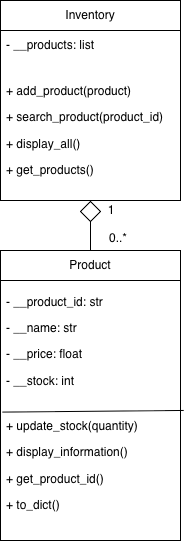

The diagram above was exported from draw.io. Its source (the exported page's mxGraphModel, read from the mxfile embedded in the PNG):
<mxGraphModel dx="1450" dy="625" grid="1" gridSize="10" guides="1" tooltips="1" connect="1" arrows="1" fold="1" page="1" pageScale="1" pageWidth="827" pageHeight="1169" math="0" shadow="0">
  <root>
    <mxCell id="0" />
    <mxCell id="1" parent="0" />
    <mxCell id="hN_93s6Y8iP9nm5R8tOz-1" parent="1" style="swimlane;fontStyle=0;childLayout=stackLayout;horizontal=1;startSize=30;horizontalStack=0;resizeParent=1;resizeParentMax=0;resizeLast=0;collapsible=1;marginBottom=0;whiteSpace=wrap;html=1;" value="Inventory" vertex="1">
      <mxGeometry height="200" width="180" x="-770" y="80" as="geometry" />
    </mxCell>
    <mxCell id="hN_93s6Y8iP9nm5R8tOz-2" parent="hN_93s6Y8iP9nm5R8tOz-1" style="text;strokeColor=none;fillColor=none;align=left;verticalAlign=middle;spacingLeft=4;spacingRight=4;overflow=hidden;points=[[0,0.5],[1,0.5]];portConstraint=eastwest;rotatable=0;whiteSpace=wrap;html=1;" value="- __products: list" vertex="1">
      <mxGeometry height="30" width="180" y="30" as="geometry" />
    </mxCell>
    <mxCell id="hN_93s6Y8iP9nm5R8tOz-3" parent="hN_93s6Y8iP9nm5R8tOz-1" style="text;strokeColor=none;fillColor=none;align=left;verticalAlign=middle;spacingLeft=4;spacingRight=4;overflow=hidden;points=[[0,0.5],[1,0.5]];portConstraint=eastwest;rotatable=0;whiteSpace=wrap;html=1;" value="&lt;p&gt;+ add_product(product)&lt;/p&gt;&lt;p&gt;+ search_product(product_id)&lt;/p&gt;&lt;p&gt;+ display_all()&lt;/p&gt;&lt;p&gt;+ get_products()&lt;/p&gt;" vertex="1">
      <mxGeometry height="140" width="180" y="60" as="geometry" />
    </mxCell>
    <mxCell id="hN_93s6Y8iP9nm5R8tOz-5" parent="1" style="swimlane;fontStyle=0;childLayout=stackLayout;horizontal=1;startSize=30;horizontalStack=0;resizeParent=1;resizeParentMax=0;resizeLast=0;collapsible=1;marginBottom=0;whiteSpace=wrap;html=1;" value="Product" vertex="1">
      <mxGeometry height="290" width="180" x="-770" y="330" as="geometry" />
    </mxCell>
    <mxCell id="hN_93s6Y8iP9nm5R8tOz-6" parent="hN_93s6Y8iP9nm5R8tOz-5" style="text;strokeColor=none;fillColor=none;align=left;verticalAlign=middle;spacingLeft=4;spacingRight=4;overflow=hidden;points=[[0,0.5],[1,0.5]];portConstraint=eastwest;rotatable=0;whiteSpace=wrap;html=1;" value="&lt;div&gt;&lt;p&gt;- __product_id: str&lt;/p&gt;&lt;p&gt;- __name: str&lt;/p&gt;&lt;p&gt;- __price: float&lt;/p&gt;&lt;p&gt;- __stock: int&lt;/p&gt;&lt;/div&gt;&lt;div&gt;&lt;/div&gt;&lt;div&gt;&lt;p&gt;&lt;/p&gt;&lt;/div&gt;" vertex="1">
      <mxGeometry height="110" width="180" y="30" as="geometry" />
    </mxCell>
    <mxCell id="hN_93s6Y8iP9nm5R8tOz-10" edge="1" parent="hN_93s6Y8iP9nm5R8tOz-5" source="hN_93s6Y8iP9nm5R8tOz-7" style="endArrow=none;html=1;rounded=0;entryX=1.018;entryY=0.133;entryDx=0;entryDy=0;entryPerimeter=0;exitX=0.012;exitY=0.144;exitDx=0;exitDy=0;exitPerimeter=0;" target="hN_93s6Y8iP9nm5R8tOz-7" value="">
      <mxGeometry height="50" relative="1" width="50" as="geometry">
        <mxPoint y="170" as="sourcePoint" />
        <mxPoint x="50" y="120" as="targetPoint" />
      </mxGeometry>
    </mxCell>
    <mxCell id="hN_93s6Y8iP9nm5R8tOz-7" parent="hN_93s6Y8iP9nm5R8tOz-5" style="text;strokeColor=none;fillColor=none;align=left;verticalAlign=middle;spacingLeft=4;spacingRight=4;overflow=hidden;points=[[0,0.5],[1,0.5]];portConstraint=eastwest;rotatable=0;whiteSpace=wrap;html=1;" value="&lt;p&gt;+ update_stock(quantity)&lt;/p&gt;&lt;p&gt;+ display_information()&lt;/p&gt;&lt;p&gt;+ get_product_id()&lt;/p&gt;&lt;p&gt;+ to_dict()&lt;/p&gt;" vertex="1">
      <mxGeometry height="150" width="180" y="140" as="geometry" />
    </mxCell>
    <mxCell id="hN_93s6Y8iP9nm5R8tOz-20" edge="1" parent="1" source="hN_93s6Y8iP9nm5R8tOz-13" style="edgeStyle=orthogonalEdgeStyle;rounded=0;orthogonalLoop=1;jettySize=auto;html=1;exitX=0.5;exitY=0;exitDx=0;exitDy=0;entryX=0.5;entryY=1;entryDx=0;entryDy=0;endArrow=none;endFill=0;" target="hN_93s6Y8iP9nm5R8tOz-1">
      <mxGeometry relative="1" as="geometry" />
    </mxCell>
    <mxCell id="hN_93s6Y8iP9nm5R8tOz-21" edge="1" parent="1" source="hN_93s6Y8iP9nm5R8tOz-13" style="edgeStyle=orthogonalEdgeStyle;rounded=0;orthogonalLoop=1;jettySize=auto;html=1;exitX=0.5;exitY=1;exitDx=0;exitDy=0;entryX=0.5;entryY=0;entryDx=0;entryDy=0;endArrow=none;endFill=0;" target="hN_93s6Y8iP9nm5R8tOz-5">
      <mxGeometry relative="1" as="geometry" />
    </mxCell>
    <mxCell id="hN_93s6Y8iP9nm5R8tOz-13" parent="1" style="rhombus;whiteSpace=wrap;html=1;shapeInside=1;" value="" vertex="1">
      <mxGeometry height="20" width="20" x="-690" y="281" as="geometry" />
    </mxCell>
    <mxCell id="hN_93s6Y8iP9nm5R8tOz-16" parent="1" style="text;html=1;whiteSpace=wrap;strokeColor=none;fillColor=none;align=center;verticalAlign=middle;rounded=0;" value="1" vertex="1">
      <mxGeometry height="30" width="60" x="-689" y="275" as="geometry" />
    </mxCell>
    <mxCell id="hN_93s6Y8iP9nm5R8tOz-17" parent="1" style="text;html=1;whiteSpace=wrap;strokeColor=none;fillColor=none;align=center;verticalAlign=middle;rounded=0;" value="0..*" vertex="1">
      <mxGeometry height="30" width="60" x="-682" y="303" as="geometry" />
    </mxCell>
  </root>
</mxGraphModel>